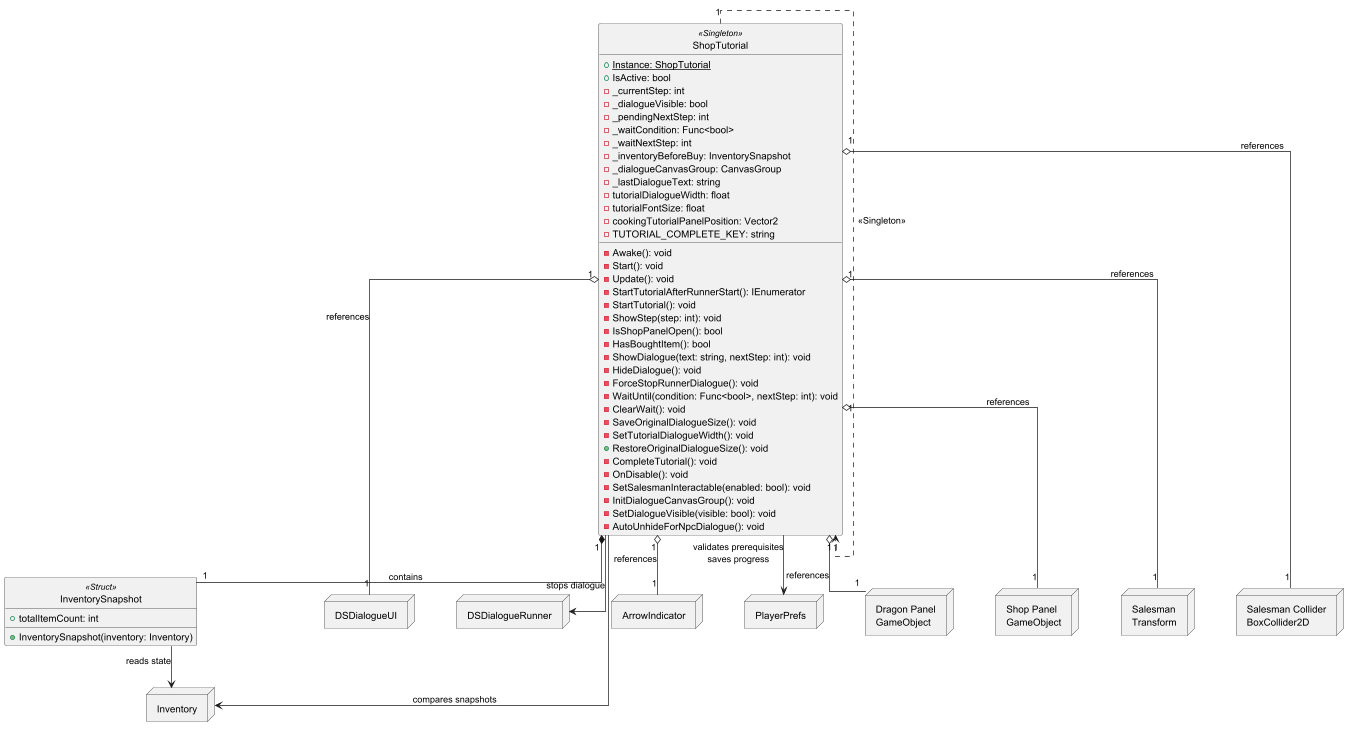

The diagram above was rendered by PlantUML. Its source (embedded in the PNG):
@startuml ShopTutorial

' Visual Styling
allow_mixing
skinparam linetype ortho
skinparam nodesep 60
skinparam ranksep 60
hide circle

' === SHOP TUTORIAL ===

class ShopTutorial <<Singleton>> {
  + {static} Instance: ShopTutorial
  + IsActive: bool
  - _currentStep: int
  - _dialogueVisible: bool
  - _pendingNextStep: int
  - _waitCondition: Func<bool>
  - _waitNextStep: int
  - _inventoryBeforeBuy: InventorySnapshot
  - _dialogueCanvasGroup: CanvasGroup
  - _lastDialogueText: string
  - tutorialDialogueWidth: float
  - tutorialFontSize: float
  - cookingTutorialPanelPosition: Vector2
  - TUTORIAL_COMPLETE_KEY: string
  __
  - Awake(): void
  - Start(): void
  - Update(): void
  - StartTutorialAfterRunnerStart(): IEnumerator
  - StartTutorial(): void
  - ShowStep(step: int): void
  - IsShopPanelOpen(): bool
  - HasBoughtItem(): bool
  - ShowDialogue(text: string, nextStep: int): void
  - HideDialogue(): void
  - ForceStopRunnerDialogue(): void
  - WaitUntil(condition: Func<bool>, nextStep: int): void
  - ClearWait(): void
  - SaveOriginalDialogueSize(): void
  - SetTutorialDialogueWidth(): void
  + RestoreOriginalDialogueSize(): void
  - CompleteTutorial(): void
  - OnDisable(): void
  - SetSalesmanInteractable(enabled: bool): void
  - InitDialogueCanvasGroup(): void
  - SetDialogueVisible(visible: bool): void
  - AutoUnhideForNpcDialogue(): void
}

class InventorySnapshot <<Struct>> {
  + totalItemCount: int
  __
  + InventorySnapshot(inventory: Inventory)
}

' === EXTERNAL SYSTEMS ===

node Inventory
node DSDialogueUI
node DSDialogueRunner
node ArrowIndicator
node PlayerPrefs

' === NODES ===

node "Dragon Panel\nGameObject" as DragonPanel
node "Shop Panel\nGameObject" as ShopPanel
node "Salesman\nTransform" as Salesman
node "Salesman Collider\nBoxCollider2D" as SalesmanCollider

' === RELATIONSHIPS ===

' Singleton pattern
ShopTutorial "1" ..> "1" ShopTutorial : <<Singleton>>

' Struct composition
ShopTutorial "1" *-- "1" InventorySnapshot : contains

' UI References
ShopTutorial "1" o-- "1" DragonPanel : references
ShopTutorial "1" o-- "1" DSDialogueUI : references
ShopTutorial "1" o-- "1" ArrowIndicator : references

' Scene Object References
ShopTutorial "1" o-- "1" ShopPanel : references
ShopTutorial "1" o-- "1" Salesman : references
ShopTutorial "1" o-- "1" SalesmanCollider : references

' System Interactions
ShopTutorial --> Inventory : compares snapshots
ShopTutorial --> DSDialogueRunner : stops dialogue
ShopTutorial --> PlayerPrefs : validates prerequisites\nsaves progress

' Struct relationship
InventorySnapshot --> Inventory : reads state

@enduml